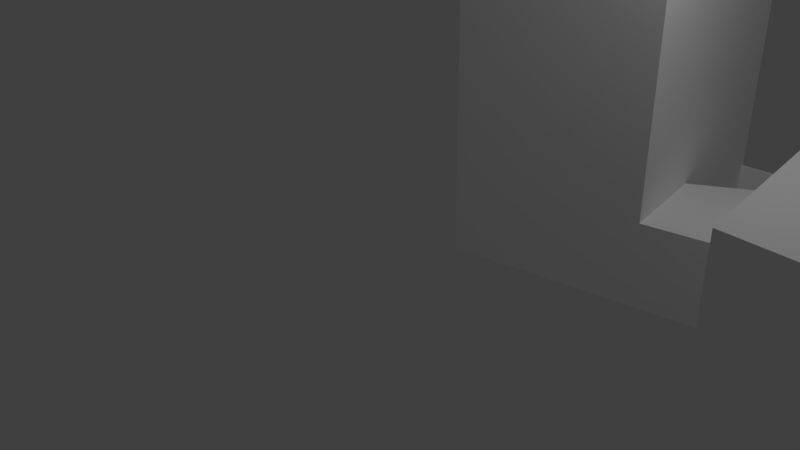# Source: BuildingS.blend  (saved by Blender 2.73.0; exported with 4.5.12 LTS)
import bpy
from mathutils import Matrix  # noqa: F401  (used for matrix-valued properties, if any)

bpy.ops.wm.read_factory_settings(use_empty=True)
scene = bpy.context.scene
scene.name = 'Scene'

# ---- collections
col_collection_1 = bpy.data.collections.new('Collection 1'); scene.collection.children.link(col_collection_1)

# ---- materials (node trees are filled in below, after node groups)
mat_material_106_002 = bpy.data.materials.new('material_106.002')
mat_material_106_002.alpha_threshold = 0.0
mat_material_106_002.use_transparent_shadow = False
mat_material_106_002.diffuse_color = (1.0, 1.0, 1.0, 1.0)
mat_material_106_002.roughness = 0.5
mat_material_174 = bpy.data.materials.new('material_174')
mat_material_174.alpha_threshold = 0.0
mat_material_174.use_transparent_shadow = False
mat_material_174.diffuse_color = (0.3137, 0.3137, 0.3137, 1.0)
mat_material_174.roughness = 0.5

# ---- material node trees

# ---- world
world_world = bpy.data.worlds.new('World'); scene.world = world_world
world_world.color = (0.05088, 0.05088, 0.05088)
world_world.use_sun_shadow = False
world_world.sun_shadow_jitter_overblur = 0.0
world_world.cycles.sampling_method = 'MANUAL'
world_world.cycles.sample_map_resolution = 256

# ---- cameras
cam_camera = bpy.data.cameras.new('Camera')
cam_camera.clip_end = 100.0
cam_camera.lens = 35.0
cam_camera.sensor_width = 32.0
cam_camera.sensor_height = 18.0
cam_camera.ortho_scale = 7.314
cam_camera.dof.focus_distance = 0.0
cam_camera.dof.aperture_fstop = 128.0

# ---- lights
light_lamp = bpy.data.lights.new('Lamp', 'POINT')
light_lamp.transmission_factor = 0.0
light_lamp.cutoff_distance = 30.0
light_lamp.energy = 100.0
light_lamp.shadow_buffer_clip_start = 1.001
light_lamp.shadow_soft_size = 0.1
light_lamp.shadow_maximum_resolution = 0.006
light_lamp.use_absolute_resolution = True
light_lamp.cycles.use_multiple_importance_sampling = False

# ---- meshes
me_id12 = bpy.data.meshes.new('ID12')
me_id12.from_pydata([(1119.0, 110.7, 142.4), (568.5, 161.2, 142.4), (559.1, 58.54, 142.4), (1110.0, 8.051, 142.4), (1119.0, 110.7, 0.0), (568.5, 161.2, 0.0), (568.5, 161.2, 142.4), (1119.0, 110.7, 142.4), (568.5, 161.2, 0.0), (559.1, 58.54, 0.0), (559.1, 58.54, 142.4), (568.5, 161.2, 142.4), (559.1, 58.54, 0.0), (1110.0, 8.051, 0.0), (1110.0, 8.051, 142.4), (559.1, 58.54, 142.4), (1110.0, 8.051, 0.0), (1119.0, 110.7, 0.0), (1119.0, 110.7, 142.4), (1110.0, 8.051, 142.4)], [], [(0, 1, 2, 3), (4, 5, 6, 7), (8, 9, 10, 11), (12, 13, 14, 15), (16, 17, 18, 19)])
me_id12.materials.append(mat_material_106_002)
me_id12.use_remesh_preserve_volume = False
me_id12.use_remesh_preserve_attributes = False
me_id12.use_mirror_vertex_groups = False
me_id12.update()
me_id2_002 = bpy.data.meshes.new('ID2.002')
me_id2_002.from_pydata([(168.2, 136.7, 0.0), (109.2, 102.1, 0.0), (109.2, 102.1, 41.56), (168.2, 136.7, 41.56), (117.9, 49.78, 41.56), (109.2, 102.1, 41.56), (109.2, 102.1, 0.0), (93.84, 193.7, 0.0), (93.84, 193.7, 18.75), (93.44, 196.2, 18.75), (93.44, 196.2, 142.4), (117.9, 49.78, 142.4), (168.2, 136.7, 41.56), (109.2, 102.1, 41.56), (117.9, 49.78, 41.56), (160.9, 56.96, 41.56), (168.2, 136.7, 41.56), (160.9, 56.96, 41.56), (160.9, 56.96, 0.0), (158.7, 32.8, 0.0), (158.7, 32.8, 60.12), (166.2, 115.1, 86.0), (173.7, 197.4, 60.12), (173.7, 197.4, 18.75), (173.5, 194.9, 18.75), (173.5, 194.9, 0.0), (168.2, 136.7, 0.0), (93.84, 193.7, 0.0), (173.5, 194.9, 0.0), (173.5, 194.9, 18.75), (93.84, 193.7, 18.75), (93.44, 196.2, 18.75), (93.84, 193.7, 18.75), (173.5, 194.9, 18.75), (173.7, 197.4, 18.75), (93.44, 196.2, 0.0), (0.0, 180.5, 0.0), (0.0, 180.5, 142.4), (93.44, 196.2, 142.4), (93.44, 196.2, 18.75), (24.5, 34.14, 142.4), (117.9, 49.78, 142.4), (93.44, 196.2, 142.4), (0.0, 180.5, 142.4), (24.5, 34.14, 0.0), (117.9, 49.78, 0.0), (117.9, 49.78, 41.56), (117.9, 49.78, 142.4), (24.5, 34.14, 142.4), (117.9, 49.78, 0.0), (160.9, 56.96, 0.0), (160.9, 56.96, 41.56), (117.9, 49.78, 41.56), (158.7, 32.8, 0.0), (516.5, 0.0, 0.0), (516.5, 0.0, 60.12), (158.7, 32.8, 60.12), (516.5, 0.0, 60.12), (524.0, 82.28, 86.0), (166.2, 115.1, 86.0), (158.7, 32.8, 60.12), (524.0, 82.28, 86.0), (516.5, 0.0, 60.12), (173.7, 197.4, 60.12), (166.2, 115.1, 86.0), (524.0, 82.28, 86.0), (531.6, 164.6, 60.12), (531.6, 164.6, 0.0), (173.7, 197.4, 0.0), (173.7, 197.4, 18.75), (173.7, 197.4, 60.12), (531.6, 164.6, 60.12), (173.7, 197.4, 0.0), (93.44, 196.2, 0.0), (93.44, 196.2, 18.75), (173.7, 197.4, 18.75), (0.0, 180.5, 0.0), (24.5, 34.14, 0.0), (24.5, 34.14, 142.4), (0.0, 180.5, 142.4), (516.5, 0.0, 0.0), (531.6, 164.6, 0.0), (531.6, 164.6, 60.12), (524.0, 82.28, 86.0), (516.5, 0.0, 60.12)], [(62, 61)], [(0, 1, 2, 3), (4, 5, 6, 7, 8, 9, 10, 11), (12, 13, 14, 15), (16, 17, 18, 19, 20, 21, 22, 23, 24, 25, 26), (27, 28, 29, 30), (31, 32, 33, 34), (35, 36, 37, 38, 39), (40, 41, 42, 43), (44, 45, 46, 47, 48), (49, 50, 51, 52), (53, 54, 55, 56), (57, 58, 59, 60), (63, 64, 65, 66), (67, 68, 69, 70, 71), (72, 73, 74, 75), (76, 77, 78, 79), (80, 81, 82, 83, 84)])
me_id2_002.materials.append(mat_material_106_002)
me_id2_002.materials.append(mat_material_174)
me_id2_002.use_remesh_preserve_volume = False
me_id2_002.use_remesh_preserve_attributes = False
me_id2_002.use_mirror_vertex_groups = False
me_id2_002.update()

# ---- objects
ob_sketchup_001 = bpy.data.objects.new('SketchUp.001', me_id12)
ob_sketchup = bpy.data.objects.new('SketchUp', me_id2_002)
ob_lamp = bpy.data.objects.new('Lamp', light_lamp)
ob_camera = bpy.data.objects.new('Camera', cam_camera)

# ---- transforms, parenting, visibility, modifiers, constraints
ob_sketchup_001.location = (0.0, 0.0, 0.0)
ob_sketchup_001.scale = (0.0254, 0.0254, 0.0254)
ob_sketchup_001.lineart.crease_threshold = 0.0
ob_sketchup.location = (0.0, 0.0, 0.0)
ob_sketchup.scale = (0.0254, 0.0254, 0.0254)
ob_sketchup.lineart.crease_threshold = 0.0
ob_lamp.location = (4.076, 1.005, 5.904)
ob_lamp.rotation_euler = (0.6503, 0.05522, 1.866)
ob_lamp.lock_rotations_4d = False
ob_lamp.empty_display_type = 'ARROWS'
ob_lamp.color = (0.0, 0.0, 0.0, 0.0)
ob_lamp.lineart.crease_threshold = 0.0
ob_camera.location = (7.481, -6.508, 5.344)
ob_camera.rotation_euler = (1.109, 0.01082, 0.8149)
ob_camera.lock_rotations_4d = False
ob_camera.empty_display_type = 'ARROWS'
ob_camera.color = (0.0, 0.0, 0.0, 0.0)
ob_camera.display_type = 'WIRE'
ob_camera.lineart.crease_threshold = 0.0

# ---- collection membership
col_collection_1.objects.link(ob_sketchup_001)
col_collection_1.objects.link(ob_sketchup)
col_collection_1.objects.link(ob_lamp)
col_collection_1.objects.link(ob_camera)

# ---- scene / render settings (as saved in the file)
scene.camera = ob_camera
scene.frame_start = 1; scene.frame_end = 250; scene.frame_set(1)
scene.render.engine = 'BLENDER_EEVEE_NEXT'
scene.render.resolution_percentage = 50
scene.render.dither_intensity = 0.0
scene.cycles.use_denoising = False
scene.cycles.samples = 10
scene.cycles.sampling_pattern = 'TABULATED_SOBOL'
scene.cycles.light_sampling_threshold = 0.0
scene.cycles.use_adaptive_sampling = False
scene.cycles.use_light_tree = False
scene.cycles.blur_glossy = 0.0
scene.cycles.pixel_filter_type = 'GAUSSIAN'
scene.cycles.sample_clamp_indirect = 0.0
scene.view_settings.view_transform = 'Standard'
bpy.context.view_layer.update()
